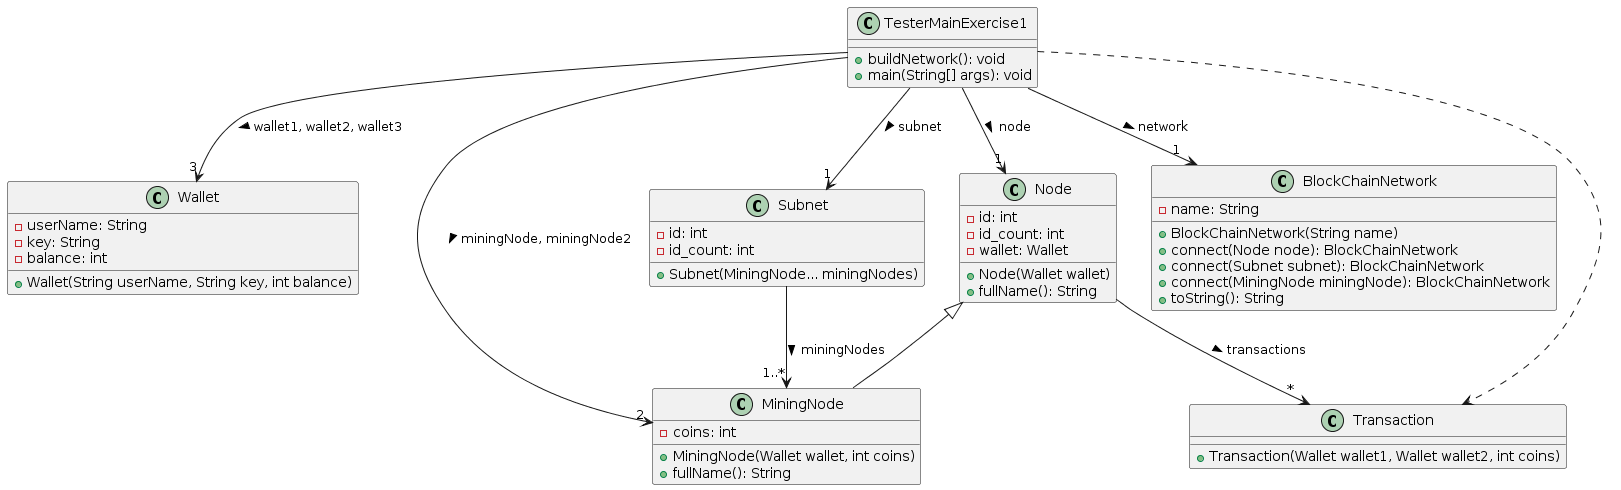

The diagram above was rendered by PlantUML. Its source (embedded in the PNG):
@startuml

class TesterMainExercise1{
    + buildNetwork(): void
    + main(String[] args): void
}

TesterMainExercise1 --> "3" Wallet: wallet1, wallet2, wallet3 >
TesterMainExercise1 --> "2" MiningNode: miningNode, miningNode2 >
TesterMainExercise1 --> "1" Node: node >
TesterMainExercise1 --> "1" Subnet: subnet >
TesterMainExercise1 --> "1" BlockChainNetwork: network >
TesterMainExercise1 ..> Transaction

class Node{
    - id: int
    - id_count: int
    - wallet: Wallet

    + Node(Wallet wallet)
    + fullName(): String
}

Node --> "*" Transaction: transactions >
Node <|-- MiningNode

class MiningNode{
    - coins: int

    + MiningNode(Wallet wallet, int coins)
    + fullName(): String
}

class Subnet{
    - id: int
    - id_count: int
    + Subnet(MiningNode... miningNodes)
}

Subnet --> "1..*" MiningNode: miningNodes >

class Transaction{}

class Wallet{
    - userName: String
    - key: String
    - balance: int

    + Wallet(String userName, String key, int balance)
}

class BlockChainNetwork{
    - name: String
    
    + BlockChainNetwork(String name)
    + connect(Node node): BlockChainNetwork
    + connect(Subnet subnet): BlockChainNetwork
    + connect(MiningNode miningNode): BlockChainNetwork
    + toString(): String
}

class Transaction{
    + Transaction(Wallet wallet1, Wallet wallet2, int coins)
}

@enduml